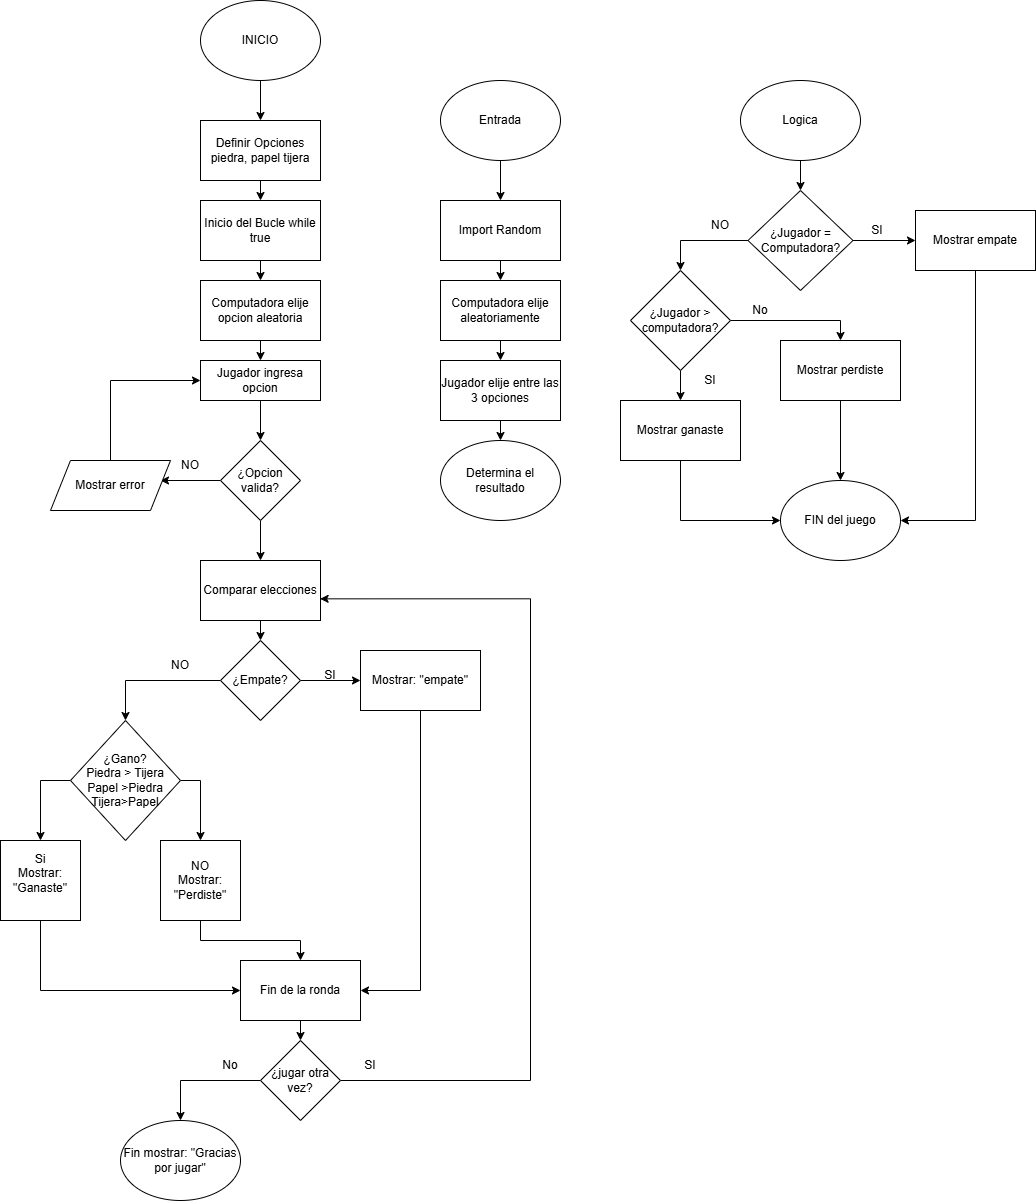

The diagram above was exported from draw.io. Its source (the exported page's mxGraphModel, read from the mxfile embedded in the PNG):
<mxGraphModel dx="2953" dy="2489" grid="1" gridSize="10" guides="1" tooltips="1" connect="1" arrows="1" fold="1" page="1" pageScale="1" pageWidth="827" pageHeight="1169" math="0" shadow="0">
  <root>
    <mxCell id="0" />
    <mxCell id="1" parent="0" />
    <mxCell id="QfHbjUCUs2KwtG2mUJmJ-3" edge="1" parent="1" source="QfHbjUCUs2KwtG2mUJmJ-1" style="edgeStyle=orthogonalEdgeStyle;rounded=0;orthogonalLoop=1;jettySize=auto;html=1;exitX=0.5;exitY=1;exitDx=0;exitDy=0;entryX=0.5;entryY=0;entryDx=0;entryDy=0;" target="QfHbjUCUs2KwtG2mUJmJ-2">
      <mxGeometry relative="1" as="geometry" />
    </mxCell>
    <mxCell id="QfHbjUCUs2KwtG2mUJmJ-1" parent="1" style="ellipse;whiteSpace=wrap;html=1;" value="INICIO" vertex="1">
      <mxGeometry height="80" width="120" x="120" y="-600" as="geometry" />
    </mxCell>
    <mxCell id="QfHbjUCUs2KwtG2mUJmJ-5" edge="1" parent="1" source="QfHbjUCUs2KwtG2mUJmJ-2" style="edgeStyle=orthogonalEdgeStyle;rounded=0;orthogonalLoop=1;jettySize=auto;html=1;exitX=0.5;exitY=1;exitDx=0;exitDy=0;entryX=0.5;entryY=0;entryDx=0;entryDy=0;" target="QfHbjUCUs2KwtG2mUJmJ-4">
      <mxGeometry relative="1" as="geometry" />
    </mxCell>
    <mxCell id="QfHbjUCUs2KwtG2mUJmJ-2" parent="1" style="rounded=0;whiteSpace=wrap;html=1;" value="Definir Opciones&lt;div&gt;piedra, papel tijera&lt;/div&gt;" vertex="1">
      <mxGeometry height="60" width="120" x="120" y="-480" as="geometry" />
    </mxCell>
    <mxCell id="QfHbjUCUs2KwtG2mUJmJ-7" edge="1" parent="1" source="QfHbjUCUs2KwtG2mUJmJ-4" style="edgeStyle=orthogonalEdgeStyle;rounded=0;orthogonalLoop=1;jettySize=auto;html=1;exitX=0.5;exitY=1;exitDx=0;exitDy=0;entryX=0.5;entryY=0;entryDx=0;entryDy=0;" target="QfHbjUCUs2KwtG2mUJmJ-6">
      <mxGeometry relative="1" as="geometry" />
    </mxCell>
    <mxCell id="QfHbjUCUs2KwtG2mUJmJ-4" parent="1" style="rounded=0;whiteSpace=wrap;html=1;" value="Inicio del Bucle while true" vertex="1">
      <mxGeometry height="60" width="120" x="120" y="-400" as="geometry" />
    </mxCell>
    <mxCell id="QfHbjUCUs2KwtG2mUJmJ-9" edge="1" parent="1" source="QfHbjUCUs2KwtG2mUJmJ-6" style="edgeStyle=orthogonalEdgeStyle;rounded=0;orthogonalLoop=1;jettySize=auto;html=1;exitX=0.5;exitY=1;exitDx=0;exitDy=0;entryX=0.5;entryY=0;entryDx=0;entryDy=0;" target="QfHbjUCUs2KwtG2mUJmJ-8">
      <mxGeometry relative="1" as="geometry" />
    </mxCell>
    <mxCell id="QfHbjUCUs2KwtG2mUJmJ-6" parent="1" style="rounded=0;whiteSpace=wrap;html=1;" value="Computadora elije opcion aleatoria" vertex="1">
      <mxGeometry height="60" width="120" x="120" y="-320" as="geometry" />
    </mxCell>
    <mxCell id="QfHbjUCUs2KwtG2mUJmJ-11" edge="1" parent="1" source="QfHbjUCUs2KwtG2mUJmJ-8" style="edgeStyle=orthogonalEdgeStyle;rounded=0;orthogonalLoop=1;jettySize=auto;html=1;entryX=0.5;entryY=0;entryDx=0;entryDy=0;" target="QfHbjUCUs2KwtG2mUJmJ-10">
      <mxGeometry relative="1" as="geometry" />
    </mxCell>
    <mxCell id="QfHbjUCUs2KwtG2mUJmJ-8" parent="1" style="rounded=0;whiteSpace=wrap;html=1;" value="Jugador ingresa opcion" vertex="1">
      <mxGeometry height="40" width="120" x="120" y="-240" as="geometry" />
    </mxCell>
    <mxCell id="QfHbjUCUs2KwtG2mUJmJ-12" edge="1" parent="1" source="QfHbjUCUs2KwtG2mUJmJ-10" style="edgeStyle=orthogonalEdgeStyle;rounded=0;orthogonalLoop=1;jettySize=auto;html=1;exitX=0;exitY=0.5;exitDx=0;exitDy=0;">
      <mxGeometry relative="1" as="geometry">
        <mxPoint x="80" y="-120" as="targetPoint" />
      </mxGeometry>
    </mxCell>
    <mxCell id="QfHbjUCUs2KwtG2mUJmJ-17" edge="1" parent="1" source="QfHbjUCUs2KwtG2mUJmJ-10" style="edgeStyle=orthogonalEdgeStyle;rounded=0;orthogonalLoop=1;jettySize=auto;html=1;exitX=0.5;exitY=1;exitDx=0;exitDy=0;entryX=0.5;entryY=0;entryDx=0;entryDy=0;" target="QfHbjUCUs2KwtG2mUJmJ-16">
      <mxGeometry relative="1" as="geometry" />
    </mxCell>
    <mxCell id="QfHbjUCUs2KwtG2mUJmJ-10" parent="1" style="rhombus;whiteSpace=wrap;html=1;" value="¿Opcion valida?" vertex="1">
      <mxGeometry height="80" width="80" x="140" y="-160" as="geometry" />
    </mxCell>
    <mxCell id="QfHbjUCUs2KwtG2mUJmJ-15" edge="1" parent="1" source="QfHbjUCUs2KwtG2mUJmJ-13" style="edgeStyle=orthogonalEdgeStyle;rounded=0;orthogonalLoop=1;jettySize=auto;html=1;entryX=0;entryY=0.5;entryDx=0;entryDy=0;" target="QfHbjUCUs2KwtG2mUJmJ-8">
      <mxGeometry relative="1" as="geometry">
        <Array as="points">
          <mxPoint x="30" y="-220" />
        </Array>
        <mxPoint x="30" y="-230" as="targetPoint" />
      </mxGeometry>
    </mxCell>
    <mxCell id="QfHbjUCUs2KwtG2mUJmJ-13" parent="1" style="shape=parallelogram;perimeter=parallelogramPerimeter;whiteSpace=wrap;html=1;fixedSize=1;" value="Mostrar error" vertex="1">
      <mxGeometry height="50" width="120" x="-30" y="-140" as="geometry" />
    </mxCell>
    <mxCell id="QfHbjUCUs2KwtG2mUJmJ-14" parent="1" style="text;html=1;whiteSpace=wrap;strokeColor=none;fillColor=none;align=center;verticalAlign=middle;rounded=0;" value="NO" vertex="1">
      <mxGeometry height="30" width="60" x="80" y="-150" as="geometry" />
    </mxCell>
    <mxCell id="QfHbjUCUs2KwtG2mUJmJ-19" edge="1" parent="1" source="QfHbjUCUs2KwtG2mUJmJ-16" style="edgeStyle=orthogonalEdgeStyle;rounded=0;orthogonalLoop=1;jettySize=auto;html=1;exitX=0.5;exitY=1;exitDx=0;exitDy=0;entryX=0.5;entryY=0;entryDx=0;entryDy=0;" target="QfHbjUCUs2KwtG2mUJmJ-18">
      <mxGeometry relative="1" as="geometry" />
    </mxCell>
    <mxCell id="QfHbjUCUs2KwtG2mUJmJ-16" parent="1" style="rounded=0;whiteSpace=wrap;html=1;" value="Comparar elecciones" vertex="1">
      <mxGeometry height="60" width="120" x="120" y="-40" as="geometry" />
    </mxCell>
    <mxCell id="QfHbjUCUs2KwtG2mUJmJ-20" edge="1" parent="1" source="QfHbjUCUs2KwtG2mUJmJ-18" style="edgeStyle=orthogonalEdgeStyle;rounded=0;orthogonalLoop=1;jettySize=auto;html=1;entryX=0.5;entryY=0;entryDx=0;entryDy=0;" target="QfHbjUCUs2KwtG2mUJmJ-29">
      <mxGeometry relative="1" as="geometry">
        <mxPoint x="30" y="80" as="targetPoint" />
      </mxGeometry>
    </mxCell>
    <mxCell id="QfHbjUCUs2KwtG2mUJmJ-26" edge="1" parent="1" source="QfHbjUCUs2KwtG2mUJmJ-18" style="edgeStyle=orthogonalEdgeStyle;rounded=0;orthogonalLoop=1;jettySize=auto;html=1;entryX=0;entryY=0.5;entryDx=0;entryDy=0;" target="QfHbjUCUs2KwtG2mUJmJ-24">
      <mxGeometry relative="1" as="geometry" />
    </mxCell>
    <mxCell id="QfHbjUCUs2KwtG2mUJmJ-18" parent="1" style="rhombus;whiteSpace=wrap;html=1;" value="¿Empate?" vertex="1">
      <mxGeometry height="80" width="80" x="140" y="40" as="geometry" />
    </mxCell>
    <mxCell id="QfHbjUCUs2KwtG2mUJmJ-21" parent="1" style="text;html=1;whiteSpace=wrap;strokeColor=none;fillColor=none;align=center;verticalAlign=middle;rounded=0;" value="NO" vertex="1">
      <mxGeometry height="30" width="60" x="70" y="50" as="geometry" />
    </mxCell>
    <mxCell id="QfHbjUCUs2KwtG2mUJmJ-38" edge="1" parent="1" source="QfHbjUCUs2KwtG2mUJmJ-24" style="edgeStyle=orthogonalEdgeStyle;rounded=0;orthogonalLoop=1;jettySize=auto;html=1;exitX=0.5;exitY=1;exitDx=0;exitDy=0;entryX=1;entryY=0.5;entryDx=0;entryDy=0;" target="QfHbjUCUs2KwtG2mUJmJ-35">
      <mxGeometry relative="1" as="geometry" />
    </mxCell>
    <mxCell id="QfHbjUCUs2KwtG2mUJmJ-24" parent="1" style="rounded=0;whiteSpace=wrap;html=1;" value="Mostrar: &quot;empate&quot;" vertex="1">
      <mxGeometry height="60" width="120" x="280" y="50" as="geometry" />
    </mxCell>
    <mxCell id="QfHbjUCUs2KwtG2mUJmJ-27" parent="1" style="text;html=1;whiteSpace=wrap;strokeColor=none;fillColor=none;align=center;verticalAlign=middle;rounded=0;" value="SI" vertex="1">
      <mxGeometry height="30" width="60" x="220" y="60" as="geometry" />
    </mxCell>
    <mxCell id="QfHbjUCUs2KwtG2mUJmJ-33" edge="1" parent="1" source="QfHbjUCUs2KwtG2mUJmJ-29" style="edgeStyle=orthogonalEdgeStyle;rounded=0;orthogonalLoop=1;jettySize=auto;html=1;exitX=0;exitY=0.5;exitDx=0;exitDy=0;entryX=0.5;entryY=0;entryDx=0;entryDy=0;" target="QfHbjUCUs2KwtG2mUJmJ-32">
      <mxGeometry relative="1" as="geometry" />
    </mxCell>
    <mxCell id="QfHbjUCUs2KwtG2mUJmJ-34" edge="1" parent="1" source="QfHbjUCUs2KwtG2mUJmJ-29" style="edgeStyle=orthogonalEdgeStyle;rounded=0;orthogonalLoop=1;jettySize=auto;html=1;exitX=1;exitY=0.5;exitDx=0;exitDy=0;entryX=0.5;entryY=0;entryDx=0;entryDy=0;" target="QfHbjUCUs2KwtG2mUJmJ-31">
      <mxGeometry relative="1" as="geometry" />
    </mxCell>
    <mxCell id="QfHbjUCUs2KwtG2mUJmJ-29" parent="1" style="rhombus;whiteSpace=wrap;html=1;" value="¿Gano?&lt;div&gt;&lt;div style=&quot;caret-color: rgba(0, 0, 0, 0);&quot;&gt;Piedra &amp;gt; Tijera&lt;/div&gt;&lt;div style=&quot;caret-color: rgba(0, 0, 0, 0);&quot;&gt;Papel &amp;gt;Piedra&lt;/div&gt;&lt;div style=&quot;caret-color: rgba(0, 0, 0, 0);&quot;&gt;Tijera&amp;gt;Papel&lt;/div&gt;&lt;/div&gt;" vertex="1">
      <mxGeometry height="120" width="110" x="-10" y="120" as="geometry" />
    </mxCell>
    <mxCell id="QfHbjUCUs2KwtG2mUJmJ-37" edge="1" parent="1" source="QfHbjUCUs2KwtG2mUJmJ-31" style="edgeStyle=orthogonalEdgeStyle;rounded=0;orthogonalLoop=1;jettySize=auto;html=1;entryX=0.5;entryY=0;entryDx=0;entryDy=0;" target="QfHbjUCUs2KwtG2mUJmJ-35">
      <mxGeometry relative="1" as="geometry" />
    </mxCell>
    <mxCell id="QfHbjUCUs2KwtG2mUJmJ-31" parent="1" style="whiteSpace=wrap;html=1;aspect=fixed;" value="NO&lt;div&gt;Mostrar:&lt;/div&gt;&lt;div&gt;&quot;Perdiste&quot;&lt;/div&gt;" vertex="1">
      <mxGeometry height="80" width="80" x="80" y="240" as="geometry" />
    </mxCell>
    <mxCell id="QfHbjUCUs2KwtG2mUJmJ-36" edge="1" parent="1" source="QfHbjUCUs2KwtG2mUJmJ-32" style="edgeStyle=orthogonalEdgeStyle;rounded=0;orthogonalLoop=1;jettySize=auto;html=1;exitX=0.5;exitY=1;exitDx=0;exitDy=0;entryX=0;entryY=0.5;entryDx=0;entryDy=0;" target="QfHbjUCUs2KwtG2mUJmJ-35">
      <mxGeometry relative="1" as="geometry" />
    </mxCell>
    <mxCell id="QfHbjUCUs2KwtG2mUJmJ-32" parent="1" style="whiteSpace=wrap;html=1;aspect=fixed;" value="Si&lt;div&gt;Mostrar: &quot;Ganaste&quot;&lt;br&gt;&lt;div&gt;&lt;br&gt;&lt;/div&gt;&lt;/div&gt;" vertex="1">
      <mxGeometry height="80" width="80" x="-80" y="240" as="geometry" />
    </mxCell>
    <mxCell id="QfHbjUCUs2KwtG2mUJmJ-40" edge="1" parent="1" source="QfHbjUCUs2KwtG2mUJmJ-35" style="edgeStyle=orthogonalEdgeStyle;rounded=0;orthogonalLoop=1;jettySize=auto;html=1;exitX=0.5;exitY=1;exitDx=0;exitDy=0;entryX=0.5;entryY=0;entryDx=0;entryDy=0;" target="QfHbjUCUs2KwtG2mUJmJ-39">
      <mxGeometry relative="1" as="geometry" />
    </mxCell>
    <mxCell id="QfHbjUCUs2KwtG2mUJmJ-35" parent="1" style="rounded=0;whiteSpace=wrap;html=1;" value="Fin de la ronda" vertex="1">
      <mxGeometry height="60" width="120" x="160" y="360" as="geometry" />
    </mxCell>
    <mxCell id="QfHbjUCUs2KwtG2mUJmJ-41" edge="1" parent="1" source="QfHbjUCUs2KwtG2mUJmJ-39" style="edgeStyle=orthogonalEdgeStyle;rounded=0;orthogonalLoop=1;jettySize=auto;html=1;exitX=0;exitY=0.5;exitDx=0;exitDy=0;entryX=0.5;entryY=0;entryDx=0;entryDy=0;" target="QfHbjUCUs2KwtG2mUJmJ-45">
      <mxGeometry relative="1" as="geometry">
        <mxPoint x="120" y="480" as="targetPoint" />
      </mxGeometry>
    </mxCell>
    <mxCell id="QfHbjUCUs2KwtG2mUJmJ-42" edge="1" parent="1" source="QfHbjUCUs2KwtG2mUJmJ-39" style="edgeStyle=orthogonalEdgeStyle;rounded=0;orthogonalLoop=1;jettySize=auto;html=1;exitX=1;exitY=0.5;exitDx=0;exitDy=0;entryX=0.997;entryY=0.639;entryDx=0;entryDy=0;entryPerimeter=0;" target="QfHbjUCUs2KwtG2mUJmJ-16">
      <mxGeometry relative="1" as="geometry">
        <Array as="points">
          <mxPoint x="450" y="480" />
          <mxPoint x="450" y="-2" />
        </Array>
        <mxPoint x="420" as="targetPoint" />
      </mxGeometry>
    </mxCell>
    <mxCell id="QfHbjUCUs2KwtG2mUJmJ-39" parent="1" style="rhombus;whiteSpace=wrap;html=1;" value="¿jugar otra vez?" vertex="1">
      <mxGeometry height="80" width="80" x="180" y="440" as="geometry" />
    </mxCell>
    <mxCell id="QfHbjUCUs2KwtG2mUJmJ-43" parent="1" style="text;html=1;whiteSpace=wrap;strokeColor=none;fillColor=none;align=center;verticalAlign=middle;rounded=0;" value="No" vertex="1">
      <mxGeometry height="30" width="60" x="120" y="450" as="geometry" />
    </mxCell>
    <mxCell id="QfHbjUCUs2KwtG2mUJmJ-45" parent="1" style="ellipse;whiteSpace=wrap;html=1;" value="Fin mostrar: &quot;Gracias por jugar&quot;" vertex="1">
      <mxGeometry height="80" width="120" x="40" y="520" as="geometry" />
    </mxCell>
    <mxCell id="QfHbjUCUs2KwtG2mUJmJ-47" parent="1" style="text;html=1;whiteSpace=wrap;strokeColor=none;fillColor=none;align=center;verticalAlign=middle;rounded=0;" value="SI" vertex="1">
      <mxGeometry height="30" width="60" x="260" y="450" as="geometry" />
    </mxCell>
    <mxCell id="XI1A6N2aepd8McewJVqu-4" edge="1" parent="1" source="XI1A6N2aepd8McewJVqu-1" style="edgeStyle=orthogonalEdgeStyle;rounded=0;orthogonalLoop=1;jettySize=auto;html=1;entryX=0.5;entryY=0;entryDx=0;entryDy=0;" target="XI1A6N2aepd8McewJVqu-3">
      <mxGeometry relative="1" as="geometry" />
    </mxCell>
    <mxCell id="XI1A6N2aepd8McewJVqu-1" parent="1" style="ellipse;whiteSpace=wrap;html=1;" value="Entrada" vertex="1">
      <mxGeometry height="80" width="120" x="360" y="-520" as="geometry" />
    </mxCell>
    <mxCell id="XI1A6N2aepd8McewJVqu-6" edge="1" parent="1" source="XI1A6N2aepd8McewJVqu-3" style="edgeStyle=orthogonalEdgeStyle;rounded=0;orthogonalLoop=1;jettySize=auto;html=1;exitX=0.5;exitY=1;exitDx=0;exitDy=0;entryX=0.5;entryY=0;entryDx=0;entryDy=0;" target="XI1A6N2aepd8McewJVqu-5">
      <mxGeometry relative="1" as="geometry" />
    </mxCell>
    <mxCell id="XI1A6N2aepd8McewJVqu-3" parent="1" style="rounded=0;whiteSpace=wrap;html=1;" value="Import Random" vertex="1">
      <mxGeometry height="60" width="120" x="360" y="-400" as="geometry" />
    </mxCell>
    <mxCell id="XI1A6N2aepd8McewJVqu-8" edge="1" parent="1" source="XI1A6N2aepd8McewJVqu-5" style="edgeStyle=orthogonalEdgeStyle;rounded=0;orthogonalLoop=1;jettySize=auto;html=1;exitX=0.5;exitY=1;exitDx=0;exitDy=0;entryX=0.5;entryY=0;entryDx=0;entryDy=0;" target="XI1A6N2aepd8McewJVqu-7">
      <mxGeometry relative="1" as="geometry" />
    </mxCell>
    <mxCell id="XI1A6N2aepd8McewJVqu-5" parent="1" style="rounded=0;whiteSpace=wrap;html=1;" value="Computadora elije aleatoriamente" vertex="1">
      <mxGeometry height="60" width="120" x="360" y="-320" as="geometry" />
    </mxCell>
    <mxCell id="XI1A6N2aepd8McewJVqu-10" edge="1" parent="1" source="XI1A6N2aepd8McewJVqu-7" style="edgeStyle=orthogonalEdgeStyle;rounded=0;orthogonalLoop=1;jettySize=auto;html=1;exitX=0.5;exitY=1;exitDx=0;exitDy=0;entryX=0.5;entryY=0;entryDx=0;entryDy=0;" target="XI1A6N2aepd8McewJVqu-9">
      <mxGeometry relative="1" as="geometry" />
    </mxCell>
    <mxCell id="XI1A6N2aepd8McewJVqu-7" parent="1" style="rounded=0;whiteSpace=wrap;html=1;" value="Jugador elije entre las 3 opciones" vertex="1">
      <mxGeometry height="60" width="120" x="360" y="-240" as="geometry" />
    </mxCell>
    <mxCell id="XI1A6N2aepd8McewJVqu-9" parent="1" style="ellipse;whiteSpace=wrap;html=1;" value="Determina el resultado" vertex="1">
      <mxGeometry height="80" width="120" x="360" y="-160" as="geometry" />
    </mxCell>
    <mxCell id="XI1A6N2aepd8McewJVqu-14" edge="1" parent="1" source="XI1A6N2aepd8McewJVqu-11" style="edgeStyle=orthogonalEdgeStyle;rounded=0;orthogonalLoop=1;jettySize=auto;html=1;entryX=0.5;entryY=0;entryDx=0;entryDy=0;" target="XI1A6N2aepd8McewJVqu-13">
      <mxGeometry relative="1" as="geometry" />
    </mxCell>
    <mxCell id="XI1A6N2aepd8McewJVqu-11" parent="1" style="ellipse;whiteSpace=wrap;html=1;" value="Logica" vertex="1">
      <mxGeometry height="80" width="120" x="660" y="-520" as="geometry" />
    </mxCell>
    <mxCell id="XI1A6N2aepd8McewJVqu-18" edge="1" parent="1" source="XI1A6N2aepd8McewJVqu-13" style="edgeStyle=orthogonalEdgeStyle;rounded=0;orthogonalLoop=1;jettySize=auto;html=1;exitX=1;exitY=0.5;exitDx=0;exitDy=0;entryX=0;entryY=0.5;entryDx=0;entryDy=0;" target="XI1A6N2aepd8McewJVqu-17">
      <mxGeometry relative="1" as="geometry" />
    </mxCell>
    <mxCell id="XI1A6N2aepd8McewJVqu-25" edge="1" parent="1" source="XI1A6N2aepd8McewJVqu-13" style="edgeStyle=orthogonalEdgeStyle;rounded=0;orthogonalLoop=1;jettySize=auto;html=1;entryX=0.5;entryY=0;entryDx=0;entryDy=0;" target="XI1A6N2aepd8McewJVqu-23">
      <mxGeometry relative="1" as="geometry">
        <Array as="points">
          <mxPoint x="600" y="-360" />
        </Array>
      </mxGeometry>
    </mxCell>
    <mxCell id="XI1A6N2aepd8McewJVqu-13" parent="1" style="rhombus;whiteSpace=wrap;html=1;" value="¿Jugador = Computadora?" vertex="1">
      <mxGeometry height="100" width="105" x="667.5" y="-410" as="geometry" />
    </mxCell>
    <mxCell id="XI1A6N2aepd8McewJVqu-36" edge="1" parent="1" source="XI1A6N2aepd8McewJVqu-17" style="edgeStyle=orthogonalEdgeStyle;rounded=0;orthogonalLoop=1;jettySize=auto;html=1;exitX=0.5;exitY=1;exitDx=0;exitDy=0;entryX=1;entryY=0.5;entryDx=0;entryDy=0;" target="XI1A6N2aepd8McewJVqu-33">
      <mxGeometry relative="1" as="geometry" />
    </mxCell>
    <mxCell id="XI1A6N2aepd8McewJVqu-17" parent="1" style="rounded=0;whiteSpace=wrap;html=1;" value="Mostrar empate" vertex="1">
      <mxGeometry height="60" width="120" x="835" y="-390" as="geometry" />
    </mxCell>
    <mxCell id="XI1A6N2aepd8McewJVqu-19" parent="1" style="text;html=1;whiteSpace=wrap;strokeColor=none;fillColor=none;align=center;verticalAlign=middle;rounded=0;" value="SI" vertex="1">
      <mxGeometry height="30" width="60" x="767" y="-385" as="geometry" />
    </mxCell>
    <mxCell id="XI1A6N2aepd8McewJVqu-22" parent="1" style="text;html=1;whiteSpace=wrap;strokeColor=none;fillColor=none;align=center;verticalAlign=middle;rounded=0;" value="NO" vertex="1">
      <mxGeometry height="30" width="60" x="610" y="-390" as="geometry" />
    </mxCell>
    <mxCell id="XI1A6N2aepd8McewJVqu-26" edge="1" parent="1" source="XI1A6N2aepd8McewJVqu-23" style="edgeStyle=orthogonalEdgeStyle;rounded=0;orthogonalLoop=1;jettySize=auto;html=1;exitX=0.5;exitY=1;exitDx=0;exitDy=0;">
      <mxGeometry relative="1" as="geometry">
        <mxPoint x="600" y="-200" as="targetPoint" />
      </mxGeometry>
    </mxCell>
    <mxCell id="XI1A6N2aepd8McewJVqu-31" edge="1" parent="1" source="XI1A6N2aepd8McewJVqu-23" style="edgeStyle=orthogonalEdgeStyle;rounded=0;orthogonalLoop=1;jettySize=auto;html=1;exitX=1;exitY=0.5;exitDx=0;exitDy=0;entryX=0.5;entryY=0;entryDx=0;entryDy=0;" target="XI1A6N2aepd8McewJVqu-30">
      <mxGeometry relative="1" as="geometry" />
    </mxCell>
    <mxCell id="XI1A6N2aepd8McewJVqu-23" parent="1" style="rhombus;whiteSpace=wrap;html=1;" value="¿Jugador &amp;gt; computadora?" vertex="1">
      <mxGeometry height="100" width="100" x="550" y="-330" as="geometry" />
    </mxCell>
    <mxCell id="XI1A6N2aepd8McewJVqu-28" parent="1" style="text;html=1;whiteSpace=wrap;strokeColor=none;fillColor=none;align=center;verticalAlign=middle;rounded=0;" value="SI" vertex="1">
      <mxGeometry height="30" width="60" x="600" y="-235" as="geometry" />
    </mxCell>
    <mxCell id="XI1A6N2aepd8McewJVqu-34" edge="1" parent="1" source="XI1A6N2aepd8McewJVqu-29" style="edgeStyle=orthogonalEdgeStyle;rounded=0;orthogonalLoop=1;jettySize=auto;html=1;entryX=0;entryY=0.5;entryDx=0;entryDy=0;" target="XI1A6N2aepd8McewJVqu-33">
      <mxGeometry relative="1" as="geometry">
        <Array as="points">
          <mxPoint x="600" y="-80" />
        </Array>
      </mxGeometry>
    </mxCell>
    <mxCell id="XI1A6N2aepd8McewJVqu-29" parent="1" style="rounded=0;whiteSpace=wrap;html=1;" value="Mostrar ganaste" vertex="1">
      <mxGeometry height="60" width="120" x="540" y="-200" as="geometry" />
    </mxCell>
    <mxCell id="XI1A6N2aepd8McewJVqu-35" edge="1" parent="1" source="XI1A6N2aepd8McewJVqu-30" style="edgeStyle=orthogonalEdgeStyle;rounded=0;orthogonalLoop=1;jettySize=auto;html=1;entryX=0.5;entryY=0;entryDx=0;entryDy=0;" target="XI1A6N2aepd8McewJVqu-33">
      <mxGeometry relative="1" as="geometry" />
    </mxCell>
    <mxCell id="XI1A6N2aepd8McewJVqu-30" parent="1" style="rounded=0;whiteSpace=wrap;html=1;" value="Mostrar perdiste" vertex="1">
      <mxGeometry height="60" width="120" x="700" y="-260" as="geometry" />
    </mxCell>
    <mxCell id="XI1A6N2aepd8McewJVqu-32" parent="1" style="text;html=1;whiteSpace=wrap;strokeColor=none;fillColor=none;align=center;verticalAlign=middle;rounded=0;" value="No" vertex="1">
      <mxGeometry height="30" width="60" x="650" y="-305" as="geometry" />
    </mxCell>
    <mxCell id="XI1A6N2aepd8McewJVqu-33" parent="1" style="ellipse;whiteSpace=wrap;html=1;" value="FIN del juego" vertex="1">
      <mxGeometry height="80" width="120" x="700" y="-120" as="geometry" />
    </mxCell>
  </root>
</mxGraphModel>